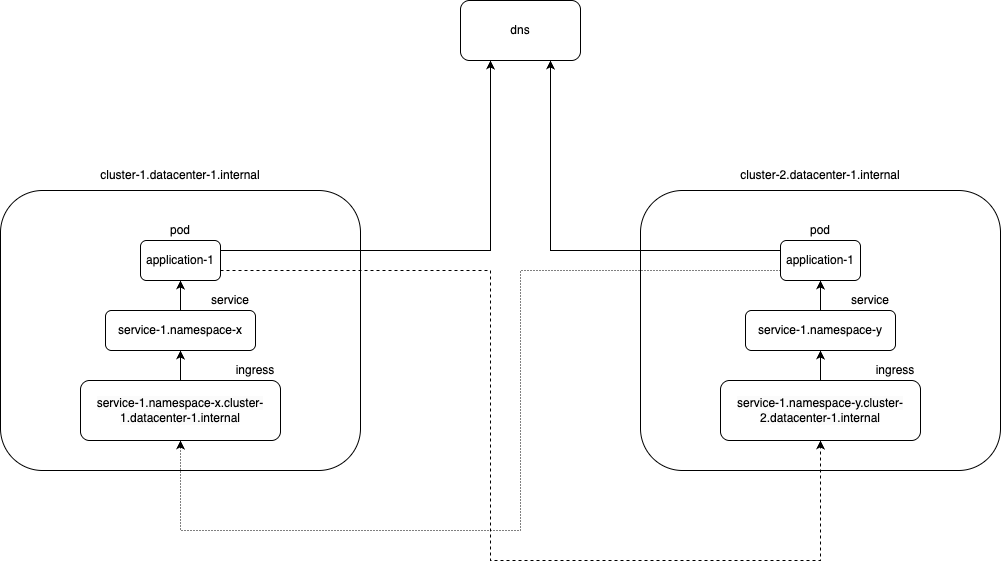

The diagram above was exported from draw.io. Its source (the exported page's mxGraphModel, read from the mxfile embedded in the PNG):
<mxGraphModel dx="1434" dy="676" grid="1" gridSize="10" guides="1" tooltips="1" connect="1" arrows="1" fold="1" page="1" pageScale="1" pageWidth="850" pageHeight="1100" math="0" shadow="0">
  <root>
    <mxCell id="0" />
    <mxCell id="1" parent="0" />
    <mxCell id="FgheI3bgiq25w88jw5C5-1" value="" style="rounded=1;whiteSpace=wrap;html=1;fillColor=none;" vertex="1" parent="1">
      <mxGeometry x="40" y="200" width="360" height="280" as="geometry" />
    </mxCell>
    <mxCell id="FgheI3bgiq25w88jw5C5-2" value="dns" style="rounded=1;whiteSpace=wrap;html=1;" vertex="1" parent="1">
      <mxGeometry x="500" y="10" width="120" height="60" as="geometry" />
    </mxCell>
    <mxCell id="FgheI3bgiq25w88jw5C5-3" value="" style="rounded=1;whiteSpace=wrap;html=1;fillColor=none;" vertex="1" parent="1">
      <mxGeometry x="680" y="200" width="360" height="280" as="geometry" />
    </mxCell>
    <mxCell id="FgheI3bgiq25w88jw5C5-6" value="cluster-1.datacenter-1.internal" style="text;html=1;align=center;verticalAlign=middle;whiteSpace=wrap;rounded=0;" vertex="1" parent="1">
      <mxGeometry x="130" y="170" width="180" height="30" as="geometry" />
    </mxCell>
    <mxCell id="FgheI3bgiq25w88jw5C5-7" value="cluster-2.datacenter-1.internal" style="text;html=1;align=center;verticalAlign=middle;whiteSpace=wrap;rounded=0;" vertex="1" parent="1">
      <mxGeometry x="770" y="170" width="180" height="30" as="geometry" />
    </mxCell>
    <mxCell id="FgheI3bgiq25w88jw5C5-10" value="service-1.namespace-x" style="rounded=1;whiteSpace=wrap;html=1;" vertex="1" parent="1">
      <mxGeometry x="145" y="320" width="150" height="40" as="geometry" />
    </mxCell>
    <mxCell id="FgheI3bgiq25w88jw5C5-11" value="&lt;span style=&quot;color: rgb(0, 0, 0); font-family: Helvetica; font-size: 12px; font-style: normal; font-variant-ligatures: normal; font-variant-caps: normal; font-weight: 400; letter-spacing: normal; orphans: 2; text-align: center; text-indent: 0px; text-transform: none; widows: 2; word-spacing: 0px; -webkit-text-stroke-width: 0px; white-space: normal; background-color: rgb(251, 251, 251); text-decoration-thickness: initial; text-decoration-style: initial; text-decoration-color: initial; float: none; display: inline !important;&quot;&gt;service-1.namespace-x.cluster-1.datacenter-1.internal&lt;/span&gt;" style="rounded=1;whiteSpace=wrap;html=1;" vertex="1" parent="1">
      <mxGeometry x="120" y="390" width="200" height="60" as="geometry" />
    </mxCell>
    <mxCell id="FgheI3bgiq25w88jw5C5-12" value="application-1" style="rounded=1;whiteSpace=wrap;html=1;" vertex="1" parent="1">
      <mxGeometry x="180" y="250" width="80" height="40" as="geometry" />
    </mxCell>
    <mxCell id="FgheI3bgiq25w88jw5C5-13" value="" style="endArrow=classic;html=1;rounded=0;entryX=0.5;entryY=1;entryDx=0;entryDy=0;exitX=0.5;exitY=0;exitDx=0;exitDy=0;" edge="1" parent="1" source="FgheI3bgiq25w88jw5C5-10" target="FgheI3bgiq25w88jw5C5-12">
      <mxGeometry width="50" height="50" relative="1" as="geometry">
        <mxPoint x="180" y="590" as="sourcePoint" />
        <mxPoint x="230" y="540" as="targetPoint" />
      </mxGeometry>
    </mxCell>
    <mxCell id="FgheI3bgiq25w88jw5C5-14" value="" style="endArrow=classic;html=1;rounded=0;entryX=0.5;entryY=1;entryDx=0;entryDy=0;exitX=0.5;exitY=0;exitDx=0;exitDy=0;" edge="1" parent="1" source="FgheI3bgiq25w88jw5C5-11" target="FgheI3bgiq25w88jw5C5-10">
      <mxGeometry width="50" height="50" relative="1" as="geometry">
        <mxPoint x="320" y="400" as="sourcePoint" />
        <mxPoint x="370" y="350" as="targetPoint" />
      </mxGeometry>
    </mxCell>
    <mxCell id="FgheI3bgiq25w88jw5C5-15" value="ingress" style="text;html=1;align=center;verticalAlign=middle;whiteSpace=wrap;rounded=0;" vertex="1" parent="1">
      <mxGeometry x="270" y="370" width="50" height="20" as="geometry" />
    </mxCell>
    <mxCell id="FgheI3bgiq25w88jw5C5-16" value="service" style="text;html=1;align=center;verticalAlign=middle;whiteSpace=wrap;rounded=0;" vertex="1" parent="1">
      <mxGeometry x="245" y="300" width="50" height="20" as="geometry" />
    </mxCell>
    <mxCell id="FgheI3bgiq25w88jw5C5-17" value="pod" style="text;html=1;align=center;verticalAlign=middle;whiteSpace=wrap;rounded=0;" vertex="1" parent="1">
      <mxGeometry x="195" y="230" width="50" height="20" as="geometry" />
    </mxCell>
    <mxCell id="FgheI3bgiq25w88jw5C5-18" value="service-1.namespace-y" style="rounded=1;whiteSpace=wrap;html=1;" vertex="1" parent="1">
      <mxGeometry x="785" y="320" width="150" height="40" as="geometry" />
    </mxCell>
    <mxCell id="FgheI3bgiq25w88jw5C5-19" value="&lt;span style=&quot;color: rgb(0, 0, 0); font-family: Helvetica; font-size: 12px; font-style: normal; font-variant-ligatures: normal; font-variant-caps: normal; font-weight: 400; letter-spacing: normal; orphans: 2; text-align: center; text-indent: 0px; text-transform: none; widows: 2; word-spacing: 0px; -webkit-text-stroke-width: 0px; white-space: normal; background-color: rgb(251, 251, 251); text-decoration-thickness: initial; text-decoration-style: initial; text-decoration-color: initial; float: none; display: inline !important;&quot;&gt;service-1.namespace-y.cluster-2.datacenter-1.internal&lt;/span&gt;" style="rounded=1;whiteSpace=wrap;html=1;" vertex="1" parent="1">
      <mxGeometry x="760" y="390" width="200" height="60" as="geometry" />
    </mxCell>
    <mxCell id="FgheI3bgiq25w88jw5C5-20" value="application-1" style="rounded=1;whiteSpace=wrap;html=1;" vertex="1" parent="1">
      <mxGeometry x="820" y="250" width="80" height="40" as="geometry" />
    </mxCell>
    <mxCell id="FgheI3bgiq25w88jw5C5-21" value="" style="endArrow=classic;html=1;rounded=0;entryX=0.5;entryY=1;entryDx=0;entryDy=0;exitX=0.5;exitY=0;exitDx=0;exitDy=0;" edge="1" parent="1" source="FgheI3bgiq25w88jw5C5-18" target="FgheI3bgiq25w88jw5C5-20">
      <mxGeometry width="50" height="50" relative="1" as="geometry">
        <mxPoint x="820" y="590" as="sourcePoint" />
        <mxPoint x="870" y="540" as="targetPoint" />
      </mxGeometry>
    </mxCell>
    <mxCell id="FgheI3bgiq25w88jw5C5-22" value="" style="endArrow=classic;html=1;rounded=0;entryX=0.5;entryY=1;entryDx=0;entryDy=0;exitX=0.5;exitY=0;exitDx=0;exitDy=0;" edge="1" parent="1" source="FgheI3bgiq25w88jw5C5-19" target="FgheI3bgiq25w88jw5C5-18">
      <mxGeometry width="50" height="50" relative="1" as="geometry">
        <mxPoint x="960" y="400" as="sourcePoint" />
        <mxPoint x="1010" y="350" as="targetPoint" />
      </mxGeometry>
    </mxCell>
    <mxCell id="FgheI3bgiq25w88jw5C5-23" value="ingress" style="text;html=1;align=center;verticalAlign=middle;whiteSpace=wrap;rounded=0;" vertex="1" parent="1">
      <mxGeometry x="910" y="370" width="50" height="20" as="geometry" />
    </mxCell>
    <mxCell id="FgheI3bgiq25w88jw5C5-24" value="service" style="text;html=1;align=center;verticalAlign=middle;whiteSpace=wrap;rounded=0;" vertex="1" parent="1">
      <mxGeometry x="885" y="300" width="50" height="20" as="geometry" />
    </mxCell>
    <mxCell id="FgheI3bgiq25w88jw5C5-25" value="pod" style="text;html=1;align=center;verticalAlign=middle;whiteSpace=wrap;rounded=0;" vertex="1" parent="1">
      <mxGeometry x="835" y="230" width="50" height="20" as="geometry" />
    </mxCell>
    <mxCell id="FgheI3bgiq25w88jw5C5-34" value="" style="endArrow=classic;html=1;rounded=0;entryX=0.5;entryY=1;entryDx=0;entryDy=0;exitX=0;exitY=0.75;exitDx=0;exitDy=0;dashed=1;dashPattern=1 2;" edge="1" parent="1" source="FgheI3bgiq25w88jw5C5-20" target="FgheI3bgiq25w88jw5C5-11">
      <mxGeometry width="50" height="50" relative="1" as="geometry">
        <mxPoint x="920" y="590" as="sourcePoint" />
        <mxPoint x="970" y="540" as="targetPoint" />
        <Array as="points">
          <mxPoint x="560" y="280" />
          <mxPoint x="560" y="540" />
          <mxPoint x="220" y="540" />
        </Array>
      </mxGeometry>
    </mxCell>
    <mxCell id="FgheI3bgiq25w88jw5C5-35" value="" style="endArrow=classic;html=1;rounded=0;entryX=0.75;entryY=1;entryDx=0;entryDy=0;exitX=0;exitY=0.25;exitDx=0;exitDy=0;" edge="1" parent="1" source="FgheI3bgiq25w88jw5C5-20" target="FgheI3bgiq25w88jw5C5-2">
      <mxGeometry width="50" height="50" relative="1" as="geometry">
        <mxPoint x="790" y="170" as="sourcePoint" />
        <mxPoint x="840" y="120" as="targetPoint" />
        <Array as="points">
          <mxPoint x="590" y="260" />
        </Array>
      </mxGeometry>
    </mxCell>
    <mxCell id="FgheI3bgiq25w88jw5C5-36" value="" style="endArrow=classic;html=1;rounded=0;entryX=0.25;entryY=1;entryDx=0;entryDy=0;exitX=1;exitY=0.25;exitDx=0;exitDy=0;" edge="1" parent="1" source="FgheI3bgiq25w88jw5C5-12" target="FgheI3bgiq25w88jw5C5-2">
      <mxGeometry width="50" height="50" relative="1" as="geometry">
        <mxPoint x="470" y="180" as="sourcePoint" />
        <mxPoint x="520" y="130" as="targetPoint" />
        <Array as="points">
          <mxPoint x="530" y="260" />
        </Array>
      </mxGeometry>
    </mxCell>
    <mxCell id="FgheI3bgiq25w88jw5C5-37" value="" style="endArrow=classic;html=1;rounded=0;exitX=1;exitY=0.75;exitDx=0;exitDy=0;entryX=0.5;entryY=1;entryDx=0;entryDy=0;dashed=1;" edge="1" parent="1" source="FgheI3bgiq25w88jw5C5-12" target="FgheI3bgiq25w88jw5C5-19">
      <mxGeometry width="50" height="50" relative="1" as="geometry">
        <mxPoint x="480" y="350" as="sourcePoint" />
        <mxPoint x="530" y="300" as="targetPoint" />
        <Array as="points">
          <mxPoint x="530" y="280" />
          <mxPoint x="530" y="570" />
          <mxPoint x="860" y="570" />
        </Array>
      </mxGeometry>
    </mxCell>
  </root>
</mxGraphModel>